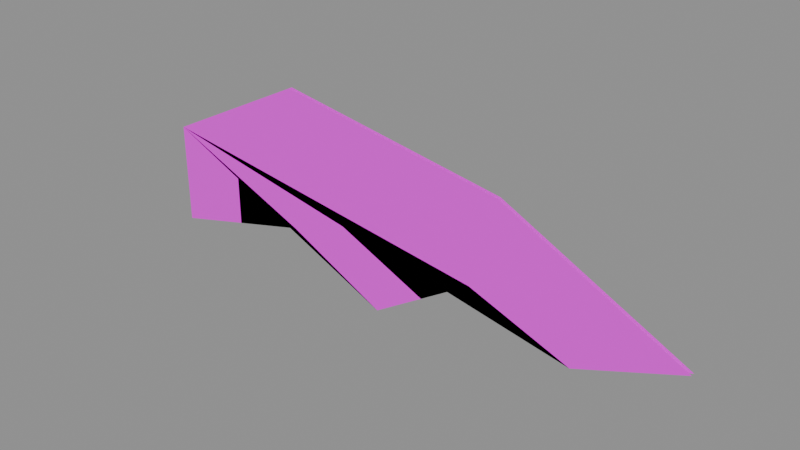 # Source: murcielago_ala.blend  (saved by Blender 5.2.45; exported with 4.5.12 LTS)
import bpy
from mathutils import Matrix  # noqa: F401  (used for matrix-valued properties, if any)

bpy.ops.wm.read_factory_settings(use_empty=True)
scene = bpy.context.scene
scene.name = 'Scene'

# ---- images (referenced by path relative to the original .blend; pixels are not part of the script)
import os
ASSET_DIR = os.environ.get("B2B_ASSET_DIR", "")  # directory of the original .blend (textures are referenced by path, not embedded)
HERE = os.path.dirname(os.path.abspath(__file__))  # packed textures are extracted next to this script under _unpacked/

def load_image(name, relpath, width, height, colorspace="sRGB"):
    """Load a texture the original file referenced (path relative to the .blend, or extracted next to this script)."""
    p = next((c for c in (os.path.join(HERE, relpath), os.path.join(ASSET_DIR, relpath)) if relpath and os.path.exists(c)), "")
    if p:
        img = bpy.data.images.load(p, check_existing=True)
        img.name = name
    else:  # same state as the original file: an image datablock whose file is absent (Cycles renders it pink)
        img = bpy.data.images.new(name, width, height)
        img.source = "FILE"
        img.filepath = "//" + (relpath or name)
    img.colorspace_settings.name = colorspace
    return img
img_membrana_png = load_image('membrana.png', 'membrana.png', 1024, 1024, 'sRGB')

# ---- materials (node trees are filled in below, after node groups)
mat_murcielago_ala = bpy.data.materials.new('murcielago_ala')

# ---- material node trees
mat_murcielago_ala.use_nodes = True; mat_murcielago_ala.node_tree.nodes.clear()
_N = mat_murcielago_ala.node_tree.nodes; _L = mat_murcielago_ala.node_tree.links
n0 = _N.new('ShaderNodeBsdfPrincipled'); n0.name = 'Principled BSDF'; n0.location = (-200, 100)
n0.inputs[10].default_value = 0.005
n1 = _N.new('ShaderNodeOutputMaterial'); n1.name = 'Material Output'; n1.location = (200, 100)
n2 = _N.new('ShaderNodeTexImage'); n2.name = 'Image Texture'; n2.location = (0, 0)
n2.image = img_membrana_png
_L.new(n0.outputs[0], n1.inputs[0])
_L.new(n2.outputs[0], n0.inputs[0])
n1.is_active_output = True

# ---- meshes
me_murcielago_ala = bpy.data.meshes.new('murcielago_ala')
me_murcielago_ala.from_pydata([(0.0, 0.0, 0.0), (0.12, 0.0, 0.06), (0.3, 0.0, 0.03), (0.44, 0.0, -0.04), (0.36, 0.0, -0.07), (0.28, 0.0, -0.04), (0.2, 0.0, -0.09), (0.12, 0.0, -0.05), (0.0, 0.0, -0.08), (0.0, 0.003, 0.0), (0.12, 0.003, 0.06), (0.3, 0.003, 0.03), (0.44, 0.003, -0.04), (0.36, 0.003, -0.07), (0.28, 0.003, -0.04), (0.2, 0.003, -0.09), (0.12, 0.003, -0.05), (0.0, 0.003, -0.08)], [], [(0, 1, 2), (0, 2, 3), (0, 3, 4), (0, 4, 5), (0, 5, 6), (0, 6, 7), (0, 7, 8), (9, 11, 10), (9, 12, 11), (9, 13, 12), (9, 14, 13), (9, 15, 14), (9, 16, 15), (9, 17, 16)])
me_murcielago_ala.polygons.foreach_set('use_smooth', [True] * 14)
_uv = me_murcielago_ala.uv_layers.new(name='Float2')
_uv.uv.foreach_set('vector', [0.0, 0.0, 0.24, 0.12, 0.6, 0.06, 0.0, 0.0, 0.6, 0.06, 0.88, -0.08, 0.0, 0.0, 0.88, -0.08, 0.72, -0.14, 0.0, 0.0, 0.72, -0.14, 0.56, -0.08, 0.0, 0.0, 0.56, -0.08, 0.4, -0.18, 0.0, 0.0, 0.4, -0.18, 0.24, -0.1, 0.0, 0.0, 0.24, -0.1, 0.0, -0.16, 0.0039, 0.0021, 0.6039, 0.0621, 0.2439, 0.1221, 0.0039, 0.0021, 0.8839, -0.0779, 0.6039, 0.0621, 0.0039, 0.0021, 0.7239, -0.1379, 0.8839, -0.0779, 0.0039, 0.0021, 0.5639, -0.0779, 0.7239, -0.1379, 0.0039, 0.0021, 0.4039, -0.1779, 0.5639, -0.0779, 0.0039, 0.0021, 0.2439, -0.0979, 0.4039, -0.1779, 0.0039, 0.0021, 0.0039, -0.1579, 0.2439, -0.0979])
me_murcielago_ala.materials.append(mat_murcielago_ala)
me_murcielago_ala.update()

# ---- objects
ob_murcielago_ala = bpy.data.objects.new('murcielago_ala', me_murcielago_ala)

# ---- transforms, parenting, visibility, modifiers, constraints
ob_murcielago_ala.location = (0.0, 0.0, 0.0)

# ---- collection membership
scene.collection.objects.link(ob_murcielago_ala)

# ---- scene / render settings (as saved in the file)
scene.frame_start = 1; scene.frame_end = 250; scene.frame_set(1)
scene.render.engine = 'BLENDER_EEVEE_NEXT'
scene.render.bake_bias = 0.0
scene.render.bake_samples = 0
scene.render.compositor_device = 'GPU'
scene.eevee.use_volume_custom_range = False
scene.eevee.fast_gi_thickness_near = 0.1
scene.eevee.fast_gi_thickness_far = 0.0
scene.eevee.ray_tracing_options.screen_trace_thickness = 0.1
bpy.context.view_layer.update()

# ---- added for rendering (the .blend has no active camera and no usable light): camera, sun + grey world if the file has none
cam_auto = bpy.data.cameras.new('AutoCamera')
cam_auto.lens = 50.0
cam_auto.sensor_width = 36.0
cam_auto.clip_end = 1000.0
ob_auto_camera = bpy.data.objects.new('AutoCamera', cam_auto)
scene.collection.objects.link(ob_auto_camera)
ob_auto_camera.location = (0.650114, -0.514637, 0.329091)
ob_auto_camera.rotation_euler = (1.09748, -7.21219e-08, 0.694738)
scene.camera = ob_auto_camera
light_auto_sun = bpy.data.lights.new('AutoSun', 'SUN')
light_auto_sun.energy = 3.0
light_auto_sun.angle = 0.0523599
ob_auto_sun = bpy.data.objects.new('AutoSun', light_auto_sun)
scene.collection.objects.link(ob_auto_sun)
ob_auto_sun.rotation_euler = (0.872665, 0.174533, 0.523599)
if scene.world is None:
    world_auto = bpy.data.worlds.new('AutoWorld')
    world_auto.color = (0.3, 0.3, 0.3)
    scene.world = world_auto
bpy.context.view_layer.update()
